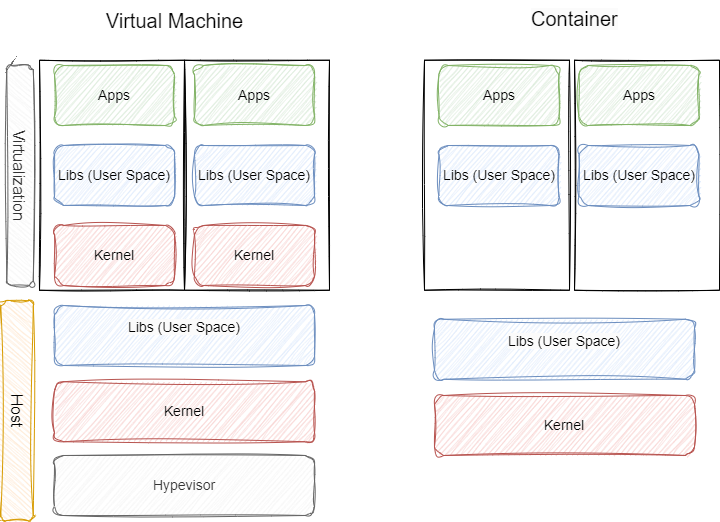

The diagram above was exported from draw.io. Its source (the exported page's mxGraphModel, read from the mxfile embedded in the PNG):
<mxGraphModel dx="792" dy="1053" grid="1" gridSize="10" guides="1" tooltips="1" connect="1" arrows="1" fold="1" page="1" pageScale="1" pageWidth="850" pageHeight="1100" math="0" shadow="0">
  <root>
    <mxCell id="0" />
    <mxCell id="1" parent="0" />
    <mxCell id="N7eK6cPlTNFXKmIwl_i4-1" value="Apps" style="rounded=1;whiteSpace=wrap;html=1;sketch=1;curveFitting=1;jiggle=2;fontSize=14;fillColor=#d5e8d4;strokeColor=#82b366;" vertex="1" parent="1">
      <mxGeometry x="100" y="420" width="120" height="60" as="geometry" />
    </mxCell>
    <mxCell id="N7eK6cPlTNFXKmIwl_i4-3" value="Libs (User Space)" style="rounded=1;whiteSpace=wrap;html=1;sketch=1;curveFitting=1;jiggle=2;fontSize=14;fillColor=#dae8fc;strokeColor=#6c8ebf;" vertex="1" parent="1">
      <mxGeometry x="100" y="500" width="120" height="60" as="geometry" />
    </mxCell>
    <mxCell id="N7eK6cPlTNFXKmIwl_i4-4" value="Kernel" style="rounded=1;whiteSpace=wrap;html=1;sketch=1;curveFitting=1;jiggle=2;fontSize=14;fillColor=#f8cecc;strokeColor=#b85450;" vertex="1" parent="1">
      <mxGeometry x="100" y="580" width="120" height="60" as="geometry" />
    </mxCell>
    <mxCell id="N7eK6cPlTNFXKmIwl_i4-5" value="&lt;font style=&quot;font-size: 16px;&quot;&gt;Virtualization&lt;/font&gt;" style="rounded=1;whiteSpace=wrap;html=1;rotation=90;sketch=1;curveFitting=1;jiggle=2;fillColor=#f5f5f5;fontColor=#333333;strokeColor=#666666;" vertex="1" parent="1">
      <mxGeometry x="-44.5" y="516.5" width="220" height="26.5" as="geometry" />
    </mxCell>
    <mxCell id="N7eK6cPlTNFXKmIwl_i4-6" value="&lt;font style=&quot;font-size: 16px;&quot;&gt;Host&lt;/font&gt;" style="rounded=1;whiteSpace=wrap;html=1;rotation=90;sketch=1;curveFitting=1;jiggle=2;fillColor=#ffe6cc;strokeColor=#d79b00;" vertex="1" parent="1">
      <mxGeometry x="-47.5" y="749" width="220" height="32.5" as="geometry" />
    </mxCell>
    <mxCell id="N7eK6cPlTNFXKmIwl_i4-7" value="&#10;&lt;span style=&quot;color: rgb(0, 0, 0); font-family: Helvetica; font-size: 14px; font-style: normal; font-variant-ligatures: normal; font-variant-caps: normal; font-weight: 400; letter-spacing: normal; orphans: 2; text-align: center; text-indent: 0px; text-transform: none; widows: 2; word-spacing: 0px; -webkit-text-stroke-width: 0px; background-color: rgb(251, 251, 251); text-decoration-thickness: initial; text-decoration-style: initial; text-decoration-color: initial; float: none; display: inline !important;&quot;&gt;Libs (User Space)&lt;/span&gt;&#10;&#10;" style="rounded=1;whiteSpace=wrap;html=1;sketch=1;curveFitting=1;jiggle=2;fontSize=14;fillColor=#dae8fc;strokeColor=#6c8ebf;" vertex="1" parent="1">
      <mxGeometry x="100" y="660" width="260" height="60" as="geometry" />
    </mxCell>
    <mxCell id="N7eK6cPlTNFXKmIwl_i4-8" value="Apps" style="rounded=1;whiteSpace=wrap;html=1;sketch=1;curveFitting=1;jiggle=2;fontSize=14;fillColor=#d5e8d4;strokeColor=#82b366;" vertex="1" parent="1">
      <mxGeometry x="240" y="420" width="120" height="60" as="geometry" />
    </mxCell>
    <mxCell id="N7eK6cPlTNFXKmIwl_i4-9" value="Libs (User Space)" style="rounded=1;whiteSpace=wrap;html=1;sketch=1;curveFitting=1;jiggle=2;fontSize=14;fillColor=#dae8fc;strokeColor=#6c8ebf;" vertex="1" parent="1">
      <mxGeometry x="240" y="500" width="120" height="60" as="geometry" />
    </mxCell>
    <mxCell id="N7eK6cPlTNFXKmIwl_i4-10" value="Kernel" style="rounded=1;whiteSpace=wrap;html=1;sketch=1;curveFitting=1;jiggle=2;fontSize=14;fillColor=#f8cecc;strokeColor=#b85450;" vertex="1" parent="1">
      <mxGeometry x="240" y="580" width="120" height="60" as="geometry" />
    </mxCell>
    <mxCell id="N7eK6cPlTNFXKmIwl_i4-11" value="Kernel" style="rounded=1;whiteSpace=wrap;html=1;sketch=1;curveFitting=1;jiggle=2;fontSize=14;fillColor=#f8cecc;strokeColor=#b85450;" vertex="1" parent="1">
      <mxGeometry x="100" y="736.25" width="260" height="60" as="geometry" />
    </mxCell>
    <mxCell id="N7eK6cPlTNFXKmIwl_i4-12" value="Hypevisor" style="rounded=1;whiteSpace=wrap;html=1;sketch=1;curveFitting=1;jiggle=2;fontSize=14;fillColor=#f5f5f5;fontColor=#333333;strokeColor=#666666;" vertex="1" parent="1">
      <mxGeometry x="100" y="810" width="260" height="60" as="geometry" />
    </mxCell>
    <mxCell id="N7eK6cPlTNFXKmIwl_i4-13" value="" style="rounded=0;whiteSpace=wrap;html=1;sketch=1;fontSize=14;fillColor=none;shadow=0;" vertex="1" parent="1">
      <mxGeometry x="85" y="414.75" width="145" height="230" as="geometry" />
    </mxCell>
    <mxCell id="N7eK6cPlTNFXKmIwl_i4-14" value="" style="rounded=0;whiteSpace=wrap;html=1;sketch=1;fontSize=14;fillColor=none;shadow=0;" vertex="1" parent="1">
      <mxGeometry x="230" y="414.75" width="145" height="230" as="geometry" />
    </mxCell>
    <mxCell id="N7eK6cPlTNFXKmIwl_i4-17" value="Apps" style="rounded=1;whiteSpace=wrap;html=1;sketch=1;curveFitting=1;jiggle=2;fontSize=14;fillColor=#d5e8d4;strokeColor=#82b366;" vertex="1" parent="1">
      <mxGeometry x="484.5" y="420" width="120" height="60" as="geometry" />
    </mxCell>
    <mxCell id="N7eK6cPlTNFXKmIwl_i4-18" value="Libs (User Space)" style="rounded=1;whiteSpace=wrap;html=1;sketch=1;curveFitting=1;jiggle=2;fontSize=14;fillColor=#dae8fc;strokeColor=#6c8ebf;" vertex="1" parent="1">
      <mxGeometry x="484.5" y="500" width="120" height="60" as="geometry" />
    </mxCell>
    <mxCell id="N7eK6cPlTNFXKmIwl_i4-21" value="Apps" style="rounded=1;whiteSpace=wrap;html=1;sketch=1;curveFitting=1;jiggle=2;fontSize=14;fillColor=#d5e8d4;strokeColor=#82b366;" vertex="1" parent="1">
      <mxGeometry x="624.5" y="420" width="120" height="60" as="geometry" />
    </mxCell>
    <mxCell id="N7eK6cPlTNFXKmIwl_i4-22" value="Libs (User Space)" style="rounded=1;whiteSpace=wrap;html=1;sketch=1;curveFitting=1;jiggle=2;fontSize=14;fillColor=#dae8fc;strokeColor=#6c8ebf;" vertex="1" parent="1">
      <mxGeometry x="624.5" y="500" width="120" height="60" as="geometry" />
    </mxCell>
    <mxCell id="N7eK6cPlTNFXKmIwl_i4-24" value="" style="rounded=0;whiteSpace=wrap;html=1;sketch=1;fontSize=14;fillColor=none;shadow=0;" vertex="1" parent="1">
      <mxGeometry x="470" y="414.75" width="145" height="230" as="geometry" />
    </mxCell>
    <mxCell id="N7eK6cPlTNFXKmIwl_i4-25" value="" style="rounded=0;whiteSpace=wrap;html=1;sketch=1;fontSize=14;fillColor=none;shadow=0;" vertex="1" parent="1">
      <mxGeometry x="620" y="414.75" width="145" height="230" as="geometry" />
    </mxCell>
    <mxCell id="N7eK6cPlTNFXKmIwl_i4-28" value="&#10;&lt;span style=&quot;color: rgb(0, 0, 0); font-family: Helvetica; font-size: 14px; font-style: normal; font-variant-ligatures: normal; font-variant-caps: normal; font-weight: 400; letter-spacing: normal; orphans: 2; text-align: center; text-indent: 0px; text-transform: none; widows: 2; word-spacing: 0px; -webkit-text-stroke-width: 0px; background-color: rgb(251, 251, 251); text-decoration-thickness: initial; text-decoration-style: initial; text-decoration-color: initial; float: none; display: inline !important;&quot;&gt;Libs (User Space)&lt;/span&gt;&#10;&#10;" style="rounded=1;whiteSpace=wrap;html=1;sketch=1;curveFitting=1;jiggle=2;fontSize=14;fillColor=#dae8fc;strokeColor=#6c8ebf;" vertex="1" parent="1">
      <mxGeometry x="480" y="673.75" width="260" height="60" as="geometry" />
    </mxCell>
    <mxCell id="N7eK6cPlTNFXKmIwl_i4-29" value="Kernel" style="rounded=1;whiteSpace=wrap;html=1;sketch=1;curveFitting=1;jiggle=2;fontSize=14;fillColor=#f8cecc;strokeColor=#b85450;" vertex="1" parent="1">
      <mxGeometry x="480" y="750" width="260" height="60" as="geometry" />
    </mxCell>
    <mxCell id="N7eK6cPlTNFXKmIwl_i4-30" value="&lt;font style=&quot;font-size: 20px;&quot;&gt;Virtual Machine&lt;/font&gt;" style="text;html=1;align=center;verticalAlign=middle;resizable=0;points=[];autosize=1;strokeColor=none;fillColor=none;fontSize=14;" vertex="1" parent="1">
      <mxGeometry x="140" y="355" width="160" height="40" as="geometry" />
    </mxCell>
    <mxCell id="N7eK6cPlTNFXKmIwl_i4-31" value="&lt;span style=&quot;color: rgb(0, 0, 0); font-family: Helvetica; font-size: 20px; font-style: normal; font-variant-ligatures: normal; font-variant-caps: normal; font-weight: 400; letter-spacing: normal; orphans: 2; text-align: center; text-indent: 0px; text-transform: none; widows: 2; word-spacing: 0px; -webkit-text-stroke-width: 0px; background-color: rgb(251, 251, 251); text-decoration-thickness: initial; text-decoration-style: initial; text-decoration-color: initial; float: none; display: inline !important;&quot;&gt;Container&lt;/span&gt;" style="text;whiteSpace=wrap;html=1;fontSize=20;" vertex="1" parent="1">
      <mxGeometry x="574.5" y="355" width="170" height="50" as="geometry" />
    </mxCell>
  </root>
</mxGraphModel>